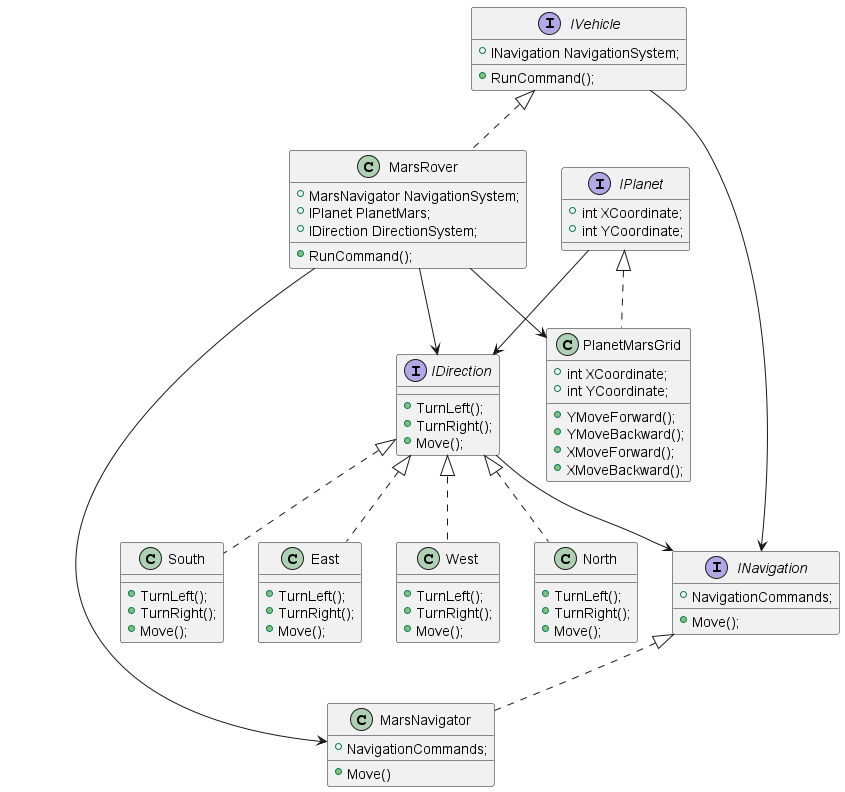

The diagram above was rendered by PlantUML. Its source (embedded in the PNG):
@startuml "MarsRover-Kata-UML.png"

interface IVehicle
{
+ INavigation NavigationSystem;
+ RunCommand();
}
interface IPlanet
{
+ int XCoordinate;
+ int YCoordinate;
}
interface IDirection
{
+  TurnLeft();
+  TurnRight();
+  Move();
}
interface INavigation
{
+  NavigationCommands;
+  Move();

}

class PlanetMarsGrid implements IPlanet
{
+ int XCoordinate;
+ int YCoordinate;
+ YMoveForward();
+ YMoveBackward();
+ XMoveForward();
+ XMoveBackward();
}
class East implements IDirection
{
+  TurnLeft();
+  TurnRight();
+  Move();
}
class West implements IDirection
{
+  TurnLeft();
+  TurnRight();
+  Move();
}
class North implements IDirection
{
+  TurnLeft();
+  TurnRight();
+  Move();
}
class South implements IDirection
{
+  TurnLeft();
+  TurnRight();
+  Move();
}

class MarsNavigator implements INavigation
{
+  NavigationCommands;
+  Move()
}
class MarsRover implements IVehicle
{
+  MarsNavigator NavigationSystem;
+  IPlanet PlanetMars;
+  IDirection DirectionSystem;
+  RunCommand();
}
IPlanet --> IDirection
IVehicle --> INavigation
IDirection  --> INavigation
MarsRover --> MarsNavigator
MarsRover --> IDirection
MarsRover --> PlanetMarsGrid


@enduml